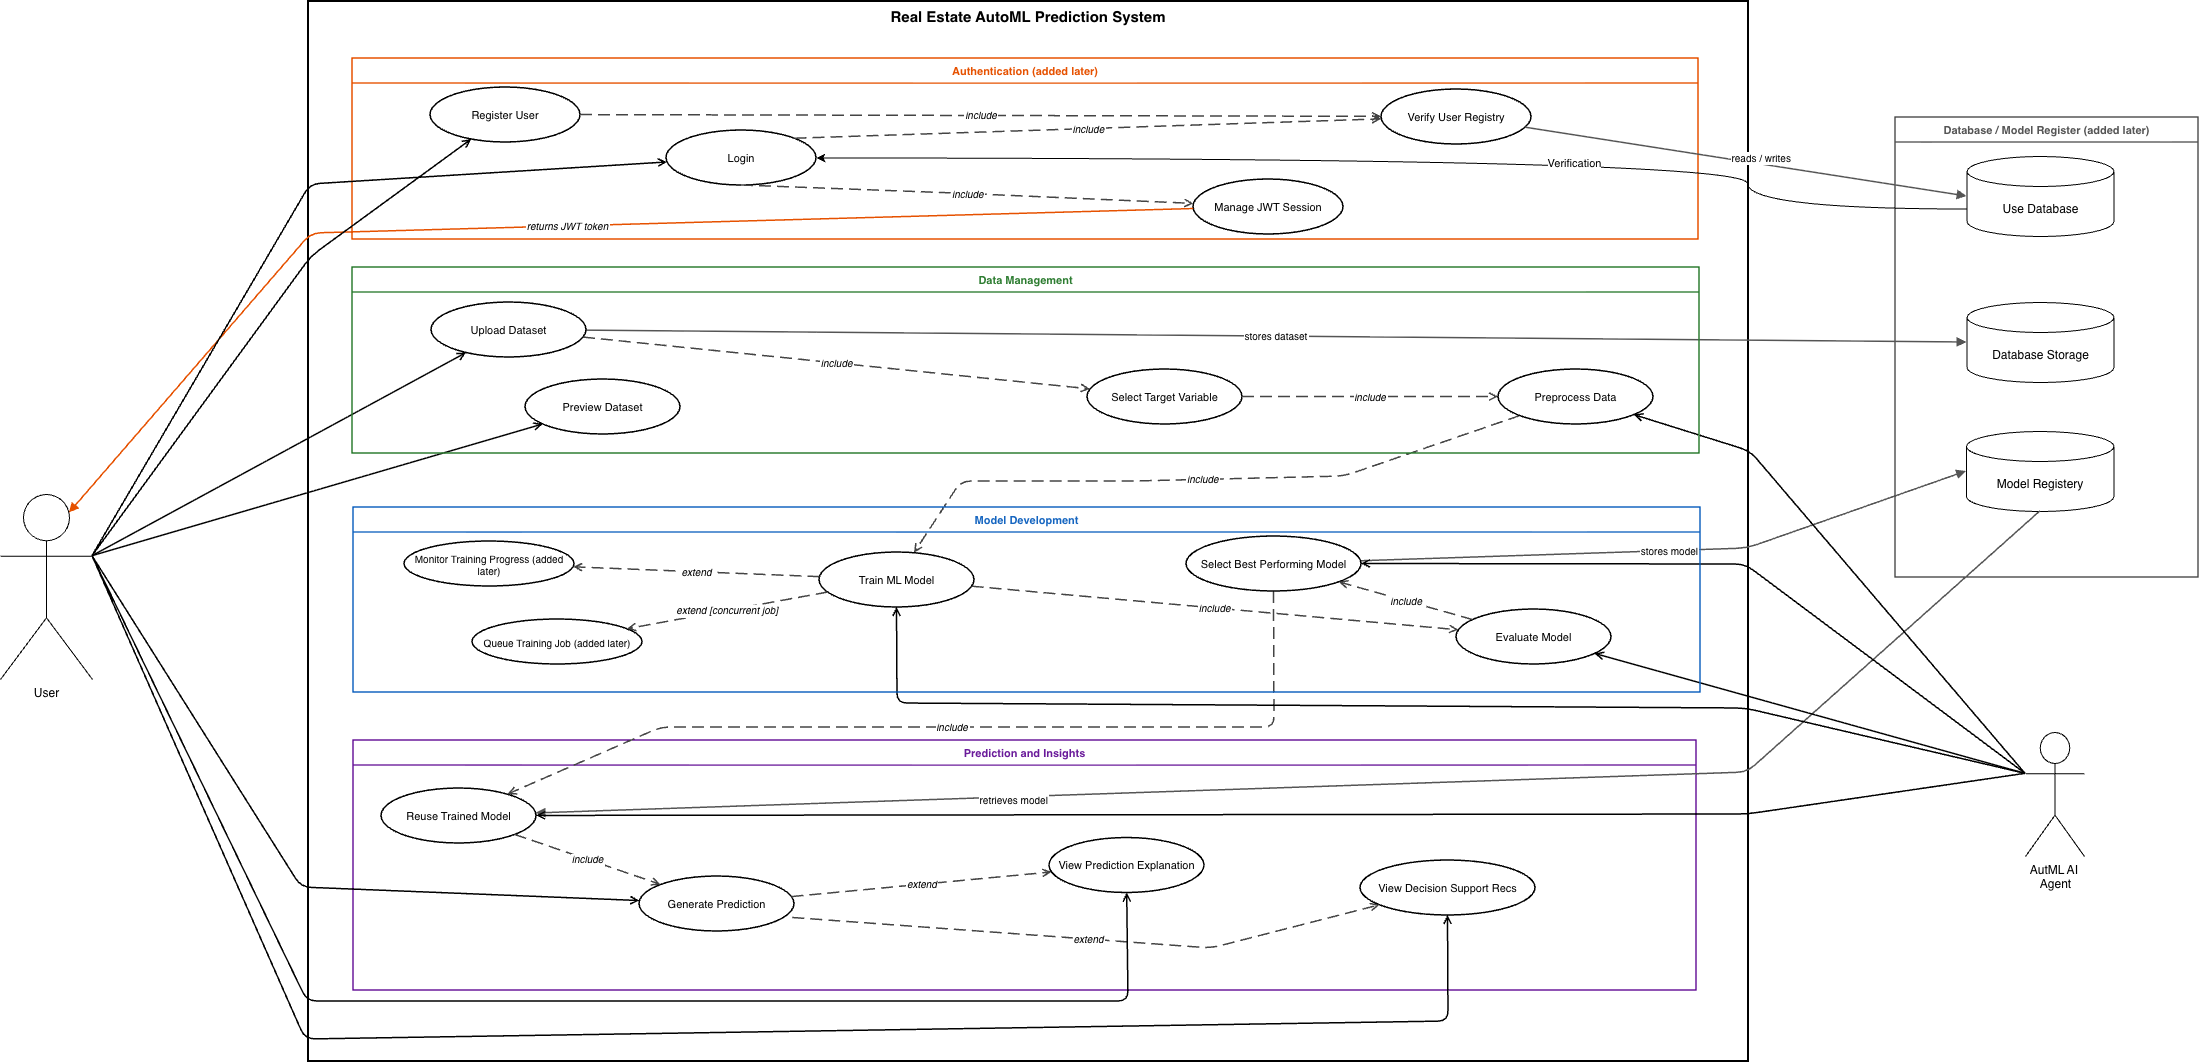

The diagram above was exported from draw.io. Its source (the exported page's mxGraphModel, read from the mxfile embedded in the PNG):
<mxGraphModel dx="2385" dy="1823" grid="0" gridSize="10" guides="1" tooltips="1" connect="1" arrows="1" fold="1" page="1" pageScale="1" pageWidth="1920" pageHeight="1200" math="0" shadow="0">
  <root>
    <mxCell id="0" />
    <mxCell id="1" parent="0" />
    <mxCell id="boundary" parent="1" style="points=[[0,0],[0.25,0],[0.5,0],[0.75,0],[1,0],[1,0.25],[1,0.5],[1,0.75],[1,1],[0.75,1],[0.5,1],[0.25,1],[0,1],[0,0.75],[0,0.5],[0,0.25]];shape=mxgraph.uml.boundary;whiteSpace=wrap;align=center;verticalAlign=top;fontSize=15;fontStyle=1;fillColor=none;strokeColor=#000000;strokeWidth=2;movable=1;resizable=1;rotatable=1;deletable=1;editable=1;locked=0;connectable=1;container=0;" value="Real Estate AutoML Prediction System" vertex="1">
      <mxGeometry height="1060" width="1440" x="377" y="24" as="geometry" />
    </mxCell>
    <mxCell id="g_auth" parent="1" style="swimlane;startSize=25;fillColor=none;strokeColor=#E65100;strokeWidth=1.5;strokeDashArray=6 3;fontStyle=1;fontSize=11;fontColor=#E65100;movable=1;resizable=1;rotatable=1;deletable=1;editable=1;locked=0;connectable=1;" value="Authentication (added later)" vertex="1">
      <mxGeometry height="181" width="1346" x="421" y="81" as="geometry" />
    </mxCell>
    <mxCell id="uc_reg" parent="g_auth" style="ellipse;whiteSpace=wrap;html=1;fillColor=none;strokeColor=#000000;strokeWidth=1.5;fontSize=11;" value="Register User" vertex="1">
      <mxGeometry height="55" width="150" x="78" y="29" as="geometry" />
    </mxCell>
    <mxCell id="uc_login" parent="g_auth" style="ellipse;whiteSpace=wrap;html=1;fillColor=none;strokeColor=#000000;strokeWidth=1.5;fontSize=11;" value="Login" vertex="1">
      <mxGeometry height="55" width="150" x="314" y="72" as="geometry" />
    </mxCell>
    <mxCell id="uc_verify" parent="g_auth" style="ellipse;whiteSpace=wrap;html=1;fillColor=none;strokeColor=#000000;strokeWidth=1.5;fontSize=11;" value="Verify User Registry" vertex="1">
      <mxGeometry height="55" width="150" x="1029" y="31" as="geometry" />
    </mxCell>
    <mxCell id="uc_jwt" parent="g_auth" style="ellipse;whiteSpace=wrap;html=1;fillColor=none;strokeColor=#000000;strokeWidth=1.5;fontSize=11;" value="Manage JWT Session" vertex="1">
      <mxGeometry height="55" width="150" x="841" y="121" as="geometry" />
    </mxCell>
    <mxCell id="e_reg_verify" edge="1" parent="g_auth" source="uc_reg" style="endArrow=open;endFill=0;dashed=1;dashPattern=8 4;strokeColor=#444444;strokeWidth=1.5;fontSize=10;fontStyle=2;" target="uc_verify" value="include">
      <mxGeometry relative="1" as="geometry" />
    </mxCell>
    <mxCell id="e_login_verify" edge="1" parent="g_auth" source="uc_login" style="endArrow=open;endFill=0;dashed=1;dashPattern=8 4;strokeColor=#444444;strokeWidth=1.5;fontSize=10;fontStyle=2;exitX=1;exitY=0;exitDx=0;exitDy=0;" target="uc_verify" value="include">
      <mxGeometry relative="1" as="geometry" />
    </mxCell>
    <mxCell id="e_login_jwt" edge="1" parent="g_auth" source="uc_login" style="endArrow=open;endFill=0;dashed=1;dashPattern=8 4;strokeColor=#444444;strokeWidth=1.5;fontSize=10;fontStyle=2;exitX=0.5;exitY=1;exitDx=0;exitDy=0;" target="uc_jwt" value="include">
      <mxGeometry relative="1" x="0.0026" as="geometry">
        <mxPoint as="offset" />
        <Array as="points">
          <mxPoint x="603" y="135" />
        </Array>
      </mxGeometry>
    </mxCell>
    <mxCell id="g_pred" parent="1" style="swimlane;startSize=25;fillColor=none;strokeColor=#6A1B9A;strokeWidth=1.5;fontStyle=1;fontSize=11;fontColor=#6A1B9A;" value="Prediction and Insights" vertex="1">
      <mxGeometry height="250" width="1343" x="422" y="763" as="geometry" />
    </mxCell>
    <mxCell id="uc08" parent="g_pred" style="ellipse;whiteSpace=wrap;html=1;fillColor=none;strokeColor=#000000;strokeWidth=1.5;fontSize=11;" value="Reuse Trained Model" vertex="1">
      <mxGeometry height="55" width="155" x="28" y="48" as="geometry" />
    </mxCell>
    <mxCell id="uc07" parent="g_pred" style="ellipse;whiteSpace=wrap;html=1;fillColor=none;strokeColor=#000000;strokeWidth=1.5;fontSize=11;" value="Generate Prediction" vertex="1">
      <mxGeometry height="55" width="155" x="286" y="136" as="geometry" />
    </mxCell>
    <mxCell id="uc09" parent="g_pred" style="ellipse;whiteSpace=wrap;html=1;fillColor=none;strokeColor=#000000;strokeWidth=1.5;fontSize=11;" value="View Prediction Explanation" vertex="1">
      <mxGeometry height="55" width="155" x="696" y="97.5" as="geometry" />
    </mxCell>
    <mxCell id="uc10" parent="g_pred" style="ellipse;whiteSpace=wrap;html=1;fillColor=none;strokeColor=#000000;strokeWidth=1.5;fontSize=11;" value="View Decision Support Recs" vertex="1">
      <mxGeometry height="55" width="175" x="1007" y="120" as="geometry" />
    </mxCell>
    <mxCell id="e_08_07" edge="1" parent="g_pred" source="uc08" style="endArrow=open;endFill=0;dashed=1;dashPattern=8 4;strokeColor=#444444;strokeWidth=1.5;fontSize=10;fontStyle=2;" target="uc07" value="include">
      <mxGeometry relative="1" as="geometry" />
    </mxCell>
    <mxCell id="e_07_09" edge="1" parent="g_pred" source="uc07" style="endArrow=open;endFill=0;dashed=1;dashPattern=8 4;strokeColor=#444444;strokeWidth=1.5;fontSize=10;fontStyle=2;" target="uc09" value="extend">
      <mxGeometry relative="1" as="geometry" />
    </mxCell>
    <mxCell id="e_07_10" edge="1" parent="g_pred" source="uc07" style="endArrow=open;endFill=0;dashed=1;dashPattern=8 4;strokeColor=#444444;strokeWidth=1.5;fontSize=10;fontStyle=2;exitX=0.989;exitY=0.754;exitDx=0;exitDy=0;exitPerimeter=0;" target="uc10" value="extend">
      <mxGeometry relative="1" as="geometry">
        <Array as="points">
          <mxPoint x="858" y="208" />
        </Array>
      </mxGeometry>
    </mxCell>
    <mxCell id="g_db" parent="1" style="swimlane;startSize=25;fillColor=none;strokeColor=#555555;strokeWidth=1.5;strokeDashArray=6 3;fontStyle=1;fontSize=11;fontColor=#555555;" value="Database / Model Register (added later)" vertex="1">
      <mxGeometry height="460" width="303" x="1964" y="140" as="geometry" />
    </mxCell>
    <mxCell id="UNlQKt6q_4zrVcXfFseR-5" parent="g_db" style="shape=cylinder3;whiteSpace=wrap;html=1;boundedLbl=1;backgroundOutline=1;size=15;" value="Use Database" vertex="1">
      <mxGeometry height="80" width="147" x="71.5" y="39" as="geometry" />
    </mxCell>
    <mxCell id="UNlQKt6q_4zrVcXfFseR-7" parent="g_db" style="shape=cylinder3;whiteSpace=wrap;html=1;boundedLbl=1;backgroundOutline=1;size=15;" value="Database Storage" vertex="1">
      <mxGeometry height="80" width="147" x="71.5" y="185" as="geometry" />
    </mxCell>
    <mxCell id="UNlQKt6q_4zrVcXfFseR-8" parent="g_db" style="shape=cylinder3;whiteSpace=wrap;html=1;boundedLbl=1;backgroundOutline=1;size=15;" value="Model Registery" vertex="1">
      <mxGeometry height="80" width="147.5" x="71" y="314" as="geometry" />
    </mxCell>
    <mxCell id="e_03_04" edge="1" parent="1" source="uc03" style="endArrow=open;endFill=0;dashed=1;dashPattern=8 4;strokeColor=#444444;strokeWidth=1.5;fontSize=10;fontStyle=2;" target="uc04" value="include">
      <mxGeometry relative="1" as="geometry">
        <Array as="points">
          <mxPoint x="1413" y="499" />
          <mxPoint x="1203" y="504" />
          <mxPoint x="1030" y="504" />
        </Array>
      </mxGeometry>
    </mxCell>
    <mxCell id="e_06_08" edge="1" parent="1" source="uc06" style="endArrow=open;endFill=0;dashed=1;dashPattern=8 4;strokeColor=#444444;strokeWidth=1.5;fontSize=10;fontStyle=2;" target="uc08" value="include">
      <mxGeometry relative="1" as="geometry">
        <Array as="points">
          <mxPoint x="1343" y="750" />
          <mxPoint x="730" y="750" />
        </Array>
      </mxGeometry>
    </mxCell>
    <mxCell id="e_verify_user" edge="1" parent="1" source="uc_verify" style="endArrow=block;endFill=1;strokeColor=#555555;strokeWidth=1.5;fontSize=10;entryX=0;entryY=0.5;entryDx=0;entryDy=0;entryPerimeter=0;" target="UNlQKt6q_4zrVcXfFseR-5" value="reads / writes">
      <mxGeometry relative="1" x="0.0612" y="6" as="geometry">
        <mxPoint x="1" as="offset" />
        <mxPoint x="2019" y="202.76213592233012" as="targetPoint" />
      </mxGeometry>
    </mxCell>
    <mxCell id="e_01_data" edge="1" parent="1" source="uc01" style="endArrow=block;endFill=1;strokeColor=#555555;strokeWidth=1.5;fontSize=10;entryX=0;entryY=0.5;entryDx=0;entryDy=0;entryPerimeter=0;" target="UNlQKt6q_4zrVcXfFseR-7" value="stores dataset">
      <mxGeometry relative="1" as="geometry">
        <mxPoint x="2019" y="357" as="targetPoint" />
      </mxGeometry>
    </mxCell>
    <mxCell id="e_06_model" edge="1" parent="1" source="uc06" style="endArrow=block;endFill=1;strokeColor=#555555;strokeWidth=1.5;fontSize=10;entryX=0;entryY=0.5;entryDx=0;entryDy=0;entryPerimeter=0;" target="UNlQKt6q_4zrVcXfFseR-8" value="stores model">
      <mxGeometry relative="1" as="geometry">
        <Array as="points">
          <mxPoint x="1816" y="571" />
        </Array>
        <mxPoint x="2019" y="529.765625" as="targetPoint" />
      </mxGeometry>
    </mxCell>
    <mxCell id="e_model_08" edge="1" parent="1" source="UNlQKt6q_4zrVcXfFseR-8" style="endArrow=block;endFill=1;strokeColor=#555555;strokeWidth=1.5;fontSize=10;exitX=0.5;exitY=1;exitDx=0;exitDy=0;exitPerimeter=0;" target="uc08" value="retrieves model">
      <mxGeometry relative="1" x="0.4034" y="2" as="geometry">
        <mxPoint y="1" as="offset" />
        <Array as="points">
          <mxPoint x="1816" y="795" />
        </Array>
        <mxPoint x="2070.867256637168" y="545" as="sourcePoint" />
      </mxGeometry>
    </mxCell>
    <mxCell id="e_jwt_user" edge="1" parent="1" source="uc_jwt" style="endArrow=block;endFill=1;strokeColor=#E65100;strokeWidth=1.5;fontSize=10;fontStyle=2;entryX=0.75;entryY=0.1;entryDx=0;entryDy=0;entryPerimeter=0;" target="UNlQKt6q_4zrVcXfFseR-4" value="returns JWT token">
      <mxGeometry relative="1" x="-0.0003" as="geometry">
        <mxPoint as="offset" />
        <Array as="points">
          <mxPoint x="380" y="256" />
        </Array>
        <mxPoint x="109.00000000000023" y="453.93174061433433" as="targetPoint" />
      </mxGeometry>
    </mxCell>
    <mxCell id="ea01" edge="1" parent="1" source="UNlQKt6q_4zrVcXfFseR-4" style="endArrow=open;endFill=0;strokeColor=#000000;strokeWidth=1.5;exitX=1;exitY=0.3333333333333333;exitDx=0;exitDy=0;exitPerimeter=0;" target="uc_reg">
      <mxGeometry relative="1" as="geometry">
        <Array as="points">
          <mxPoint x="380" y="279" />
        </Array>
        <mxPoint x="93" y="389" as="sourcePoint" />
      </mxGeometry>
    </mxCell>
    <mxCell id="ea02" edge="1" parent="1" source="UNlQKt6q_4zrVcXfFseR-4" style="endArrow=open;endFill=0;strokeColor=#000000;strokeWidth=1.5;exitX=1;exitY=0.3333333333333333;exitDx=0;exitDy=0;exitPerimeter=0;" target="uc_login">
      <mxGeometry relative="1" as="geometry">
        <Array as="points">
          <mxPoint x="379" y="207" />
        </Array>
        <mxPoint x="109.00000000000023" y="450.18493150684935" as="sourcePoint" />
      </mxGeometry>
    </mxCell>
    <mxCell id="ea03" edge="1" parent="1" source="UNlQKt6q_4zrVcXfFseR-4" style="endArrow=open;endFill=0;strokeColor=#000000;strokeWidth=1.5;exitX=1;exitY=0.3333333333333333;exitDx=0;exitDy=0;exitPerimeter=0;" target="uc01">
      <mxGeometry relative="1" as="geometry">
        <mxPoint x="100" y="395" as="sourcePoint" />
      </mxGeometry>
    </mxCell>
    <mxCell id="ea04" edge="1" parent="1" source="UNlQKt6q_4zrVcXfFseR-4" style="endArrow=open;endFill=0;strokeColor=#000000;strokeWidth=1.5;exitX=1;exitY=0.3333333333333333;exitDx=0;exitDy=0;exitPerimeter=0;" target="uc02">
      <mxGeometry relative="1" as="geometry">
        <mxPoint x="109.00000000000023" y="468.4731369009876" as="sourcePoint" />
      </mxGeometry>
    </mxCell>
    <mxCell id="ea05" edge="1" parent="1" source="UNlQKt6q_4zrVcXfFseR-4" style="endArrow=open;endFill=0;strokeColor=#000000;strokeWidth=1.5;exitX=1;exitY=0.3333333333333333;exitDx=0;exitDy=0;exitPerimeter=0;" target="uc07">
      <mxGeometry relative="1" as="geometry">
        <Array as="points">
          <mxPoint x="370" y="910" />
        </Array>
        <mxPoint x="96" y="389" as="sourcePoint" />
      </mxGeometry>
    </mxCell>
    <mxCell id="ea06" edge="1" parent="1" source="UNlQKt6q_4zrVcXfFseR-4" style="endArrow=open;endFill=0;strokeColor=#000000;strokeWidth=1.5;exitX=1;exitY=0.3333333333333333;exitDx=0;exitDy=0;exitPerimeter=0;" target="uc09">
      <mxGeometry relative="1" as="geometry">
        <Array as="points">
          <mxPoint x="376" y="1024" />
          <mxPoint x="1197" y="1024" />
        </Array>
        <mxPoint x="96" y="387" as="sourcePoint" />
      </mxGeometry>
    </mxCell>
    <mxCell id="ea07" edge="1" parent="1" source="UNlQKt6q_4zrVcXfFseR-4" style="endArrow=open;endFill=0;strokeColor=#000000;strokeWidth=1.5;exitX=1;exitY=0.3333333333333333;exitDx=0;exitDy=0;exitPerimeter=0;" target="uc10">
      <mxGeometry relative="1" as="geometry">
        <Array as="points">
          <mxPoint x="374" y="1062" />
          <mxPoint x="1517" y="1044" />
        </Array>
        <mxPoint x="94" y="388" as="sourcePoint" />
      </mxGeometry>
    </mxCell>
    <mxCell id="ea08" edge="1" parent="1" source="UNlQKt6q_4zrVcXfFseR-10" style="endArrow=open;endFill=0;strokeColor=#000000;strokeWidth=1.5;exitX=0;exitY=0.3333333333333333;exitDx=0;exitDy=0;exitPerimeter=0;" target="uc03">
      <mxGeometry relative="1" as="geometry">
        <Array as="points">
          <mxPoint x="1819" y="474" />
        </Array>
        <mxPoint x="2032.937397034596" y="689" as="sourcePoint" />
      </mxGeometry>
    </mxCell>
    <mxCell id="ea09" edge="1" parent="1" source="UNlQKt6q_4zrVcXfFseR-10" style="endArrow=open;endFill=0;strokeColor=#000000;strokeWidth=1.5;exitX=0;exitY=0.3333333333333333;exitDx=0;exitDy=0;exitPerimeter=0;" target="uc04">
      <mxGeometry relative="1" as="geometry">
        <Array as="points">
          <mxPoint x="1814" y="731" />
          <mxPoint x="966" y="726" />
        </Array>
        <mxPoint x="2008" y="760.3843648208472" as="sourcePoint" />
      </mxGeometry>
    </mxCell>
    <mxCell id="ea10" edge="1" parent="1" source="UNlQKt6q_4zrVcXfFseR-10" style="endArrow=open;endFill=0;strokeColor=#000000;strokeWidth=1.5;exitX=0;exitY=0.3333333333333333;exitDx=0;exitDy=0;exitPerimeter=0;" target="uc05">
      <mxGeometry relative="1" as="geometry">
        <mxPoint x="2008" y="751.766240536572" as="sourcePoint" />
      </mxGeometry>
    </mxCell>
    <mxCell id="ea11" edge="1" parent="1" source="UNlQKt6q_4zrVcXfFseR-10" style="endArrow=open;endFill=0;strokeColor=#000000;strokeWidth=1.5;exitX=0;exitY=0.3333333333333333;exitDx=0;exitDy=0;exitPerimeter=0;" target="uc06">
      <mxGeometry relative="1" as="geometry">
        <Array as="points">
          <mxPoint x="1814" y="587" />
        </Array>
        <mxPoint x="2008" y="707.3811074918569" as="sourcePoint" />
      </mxGeometry>
    </mxCell>
    <mxCell id="ea12" edge="1" parent="1" source="UNlQKt6q_4zrVcXfFseR-10" style="endArrow=open;endFill=0;strokeColor=#000000;strokeWidth=1.5;exitX=0;exitY=0.3333333333333333;exitDx=0;exitDy=0;exitPerimeter=0;" target="uc08">
      <mxGeometry relative="1" as="geometry">
        <Array as="points">
          <mxPoint x="1816" y="837" />
        </Array>
        <mxPoint x="2008" y="799.544262295082" as="sourcePoint" />
      </mxGeometry>
    </mxCell>
    <mxCell id="g_model" parent="1" style="swimlane;startSize=25;fillColor=none;strokeColor=#1565C0;strokeWidth=1.5;fontStyle=1;fontSize=11;fontColor=#1565C0;" value="Model Development" vertex="1">
      <mxGeometry height="185" width="1347" x="422" y="530" as="geometry" />
    </mxCell>
    <mxCell id="uc04" parent="g_model" style="ellipse;whiteSpace=wrap;html=1;fillColor=none;strokeColor=#000000;strokeWidth=1.5;fontSize=11;" value="Train ML Model" vertex="1">
      <mxGeometry height="55" width="155" x="466" y="45" as="geometry" />
    </mxCell>
    <mxCell id="uc_mon" parent="g_model" style="ellipse;whiteSpace=wrap;html=1;fillColor=none;strokeColor=#000000;strokeWidth=1.5;fontSize=10;" value="Monitor Training Progress (added later)" vertex="1">
      <mxGeometry height="45" width="170" x="51" y="34" as="geometry" />
    </mxCell>
    <mxCell id="uc_queue" parent="g_model" style="ellipse;whiteSpace=wrap;html=1;fillColor=none;strokeColor=#000000;strokeWidth=1.5;fontSize=10;" value="Queue Training Job (added later)" vertex="1">
      <mxGeometry height="45" width="170" x="119" y="112" as="geometry" />
    </mxCell>
    <mxCell id="uc05" parent="g_model" style="ellipse;whiteSpace=wrap;html=1;fillColor=none;strokeColor=#000000;strokeWidth=1.5;fontSize=11;" value="Evaluate Model" vertex="1">
      <mxGeometry height="55" width="155" x="1103" y="102" as="geometry" />
    </mxCell>
    <mxCell id="uc06" parent="g_model" style="ellipse;whiteSpace=wrap;html=1;fillColor=none;strokeColor=#000000;strokeWidth=1.5;fontSize=11;" value="Select Best Performing Model" vertex="1">
      <mxGeometry height="55" width="175" x="833" y="29" as="geometry" />
    </mxCell>
    <mxCell id="e_04_05" edge="1" parent="g_model" source="uc04" style="endArrow=open;endFill=0;dashed=1;dashPattern=8 4;strokeColor=#444444;strokeWidth=1.5;fontSize=10;fontStyle=2;" target="uc05" value="include">
      <mxGeometry relative="1" as="geometry" />
    </mxCell>
    <mxCell id="e_05_06" edge="1" parent="g_model" source="uc05" style="endArrow=open;endFill=0;dashed=1;dashPattern=8 4;strokeColor=#444444;strokeWidth=1.5;fontSize=10;fontStyle=2;" target="uc06" value="include">
      <mxGeometry relative="1" as="geometry" />
    </mxCell>
    <mxCell id="e_04_mon" edge="1" parent="g_model" source="uc04" style="endArrow=open;endFill=0;dashed=1;dashPattern=8 4;strokeColor=#444444;strokeWidth=1.5;fontSize=10;fontStyle=2;" target="uc_mon" value="extend">
      <mxGeometry relative="1" as="geometry" />
    </mxCell>
    <mxCell id="e_04_queue" edge="1" parent="g_model" source="uc04" style="endArrow=open;endFill=0;dashed=1;dashPattern=8 4;strokeColor=#444444;strokeWidth=1.5;fontSize=10;fontStyle=2;" target="uc_queue" value="extend [concurrent job]">
      <mxGeometry relative="1" as="geometry" />
    </mxCell>
    <mxCell id="g_data" parent="1" style="swimlane;startSize=25;fillColor=none;strokeColor=#2E7D32;strokeWidth=1.5;fontStyle=1;fontSize=11;fontColor=#2E7D32;" value="Data Management" vertex="1">
      <mxGeometry height="186" width="1347" x="421" y="290" as="geometry" />
    </mxCell>
    <mxCell id="uc01" parent="g_data" style="ellipse;whiteSpace=wrap;html=1;fillColor=none;strokeColor=#000000;strokeWidth=1.5;fontSize=11;" value="Upload Dataset" vertex="1">
      <mxGeometry height="55" width="155" x="79" y="35" as="geometry" />
    </mxCell>
    <mxCell id="uc02" parent="g_data" style="ellipse;whiteSpace=wrap;html=1;fillColor=none;strokeColor=#000000;strokeWidth=1.5;fontSize=11;" value="Preview Dataset" vertex="1">
      <mxGeometry height="55" width="155" x="173" y="112" as="geometry" />
    </mxCell>
    <mxCell id="uc_target" parent="g_data" style="ellipse;whiteSpace=wrap;html=1;fillColor=none;strokeColor=#000000;strokeWidth=1.5;fontSize=11;" value="Select Target Variable" vertex="1">
      <mxGeometry height="55" width="155" x="735" y="102" as="geometry" />
    </mxCell>
    <mxCell id="uc03" parent="g_data" style="ellipse;whiteSpace=wrap;html=1;fillColor=none;strokeColor=#000000;strokeWidth=1.5;fontSize=11;" value="Preprocess Data" vertex="1">
      <mxGeometry height="55" width="155" x="1146" y="102" as="geometry" />
    </mxCell>
    <mxCell id="e_01_t" edge="1" parent="g_data" source="uc01" style="endArrow=open;endFill=0;dashed=1;dashPattern=8 4;strokeColor=#444444;strokeWidth=1.5;fontSize=10;fontStyle=2;" target="uc_target" value="include">
      <mxGeometry relative="1" as="geometry" />
    </mxCell>
    <mxCell id="e_t_03" edge="1" parent="g_data" source="uc_target" style="endArrow=open;endFill=0;dashed=1;dashPattern=8 4;strokeColor=#444444;strokeWidth=1.5;fontSize=10;fontStyle=2;" target="uc03" value="include">
      <mxGeometry relative="1" as="geometry" />
    </mxCell>
    <mxCell id="UNlQKt6q_4zrVcXfFseR-4" parent="1" style="shape=umlActor;verticalLabelPosition=bottom;verticalAlign=top;html=1;outlineConnect=0;" value="User" vertex="1">
      <mxGeometry height="185" width="92" x="69" y="517" as="geometry" />
    </mxCell>
    <mxCell id="UNlQKt6q_4zrVcXfFseR-10" parent="1" style="shape=umlActor;verticalLabelPosition=bottom;verticalAlign=top;html=1;outlineConnect=0;" value="AutML AI&amp;nbsp;&lt;div&gt;Agent&lt;/div&gt;" vertex="1">
      <mxGeometry height="124" width="59" x="2094" y="755" as="geometry" />
    </mxCell>
    <mxCell id="UNlQKt6q_4zrVcXfFseR-16" edge="1" parent="1" source="UNlQKt6q_4zrVcXfFseR-5" style="edgeStyle=orthogonalEdgeStyle;rounded=0;orthogonalLoop=1;jettySize=auto;html=1;exitX=0;exitY=0;exitDx=0;exitDy=52.5;exitPerimeter=0;entryX=1;entryY=0.5;entryDx=0;entryDy=0;curved=1;" target="uc_login" value="Verification&lt;div&gt;&lt;br&gt;&lt;/div&gt;">
      <mxGeometry relative="1" x="-0.2601" y="12" as="geometry">
        <mxPoint as="offset" />
        <Array as="points">
          <mxPoint x="1816" y="232" />
          <mxPoint x="1816" y="181" />
        </Array>
      </mxGeometry>
    </mxCell>
  </root>
</mxGraphModel>